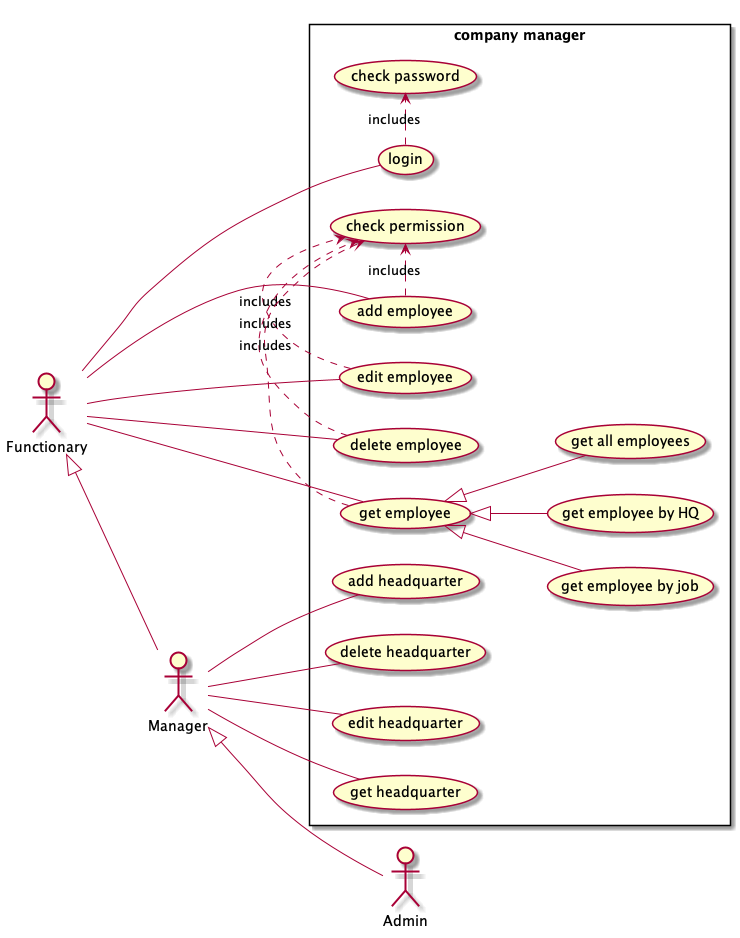

The diagram above was rendered by PlantUML. Its source (embedded in the PNG):
@startuml
left to right direction
skinparam packageStyle rectangle
actor Admin
actor Manager
actor Functionary 
Manager <|-- Admin
Functionary <|-- Manager
rectangle "company manager" {
    Functionary -- (login)
    (login) .> (check password) : includes
    Functionary -- (add employee)
    Functionary -- (edit employee)
    Functionary -- (delete employee)
    (add employee) .> (check permission) : includes
    (edit employee) .> (check permission) : includes
    (delete employee) .> (check permission) : includes
    Functionary -- (get employee)
    (get employee) <|-- (get employee by job)
    (get employee) <|-- (get employee by HQ)
    (get employee) <|-- (get all employees)
    (get employee) .> (check permission) : includes
    Manager -- (add headquarter)
    Manager -- (delete headquarter)
    Manager -- (edit headquarter)
    Manager -- (get headquarter)


}
@enduml